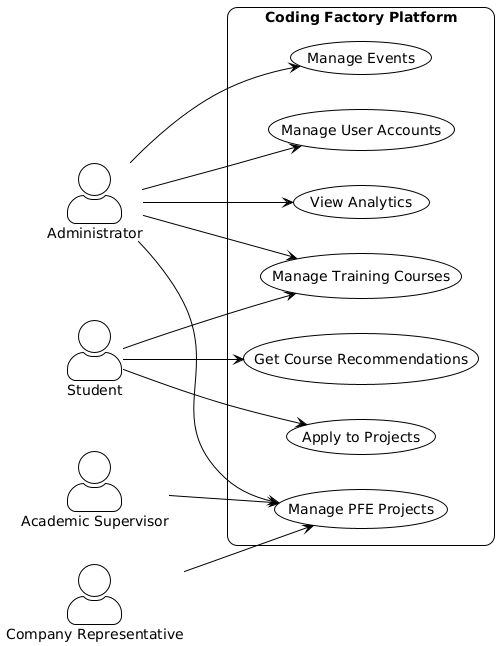

The diagram above was rendered by PlantUML. Its source (embedded in the PNG):
@startuml
left to right direction

skinparam backgroundColor #ffffff

skinparam actor {
  Style awesome
  BackgroundColor #ffffff
  BorderColor #000000
  FontColor #000000
  FontName "Arial"
  Shadowing false
  BorderThickness 1
}

skinparam usecase {
  BackgroundColor #ffffff
  BorderColor #000000
  FontColor #000000
  FontName "Arial"
  FontSize 14
  Shadowing false
  BorderThickness 1
}

skinparam rectangle {
  BackgroundColor #ffffff
  BorderColor #000000
  FontColor #000000
  FontName "Arial"
  RoundCorner 20
  Shadowing false
  BorderThickness 1
}

skinparam ArrowColor #000000
skinparam defaultFontName "Arial"

actor Administrator as Admin
actor Student
actor "Academic Supervisor" as Supervisor
actor "Company Representative" as CompanyRep

rectangle "Coding Factory Platform" {
    usecase "Manage User Accounts" as UC1
    usecase "Manage Training Courses" as UC2
    usecase "Get Course Recommendations" as UC3
    usecase "Manage PFE Projects" as UC4
    usecase "Apply to Projects" as UC5
    usecase "Manage Events" as UC8
    usecase "View Analytics" as UC9
}

' All actors on the left
Admin --> UC1
Admin --> UC2
Admin --> UC4
Admin --> UC8
Admin --> UC9

Student --> UC2
Student --> UC3
Student --> UC5

Supervisor --> UC4
CompanyRep --> UC4
@enduml